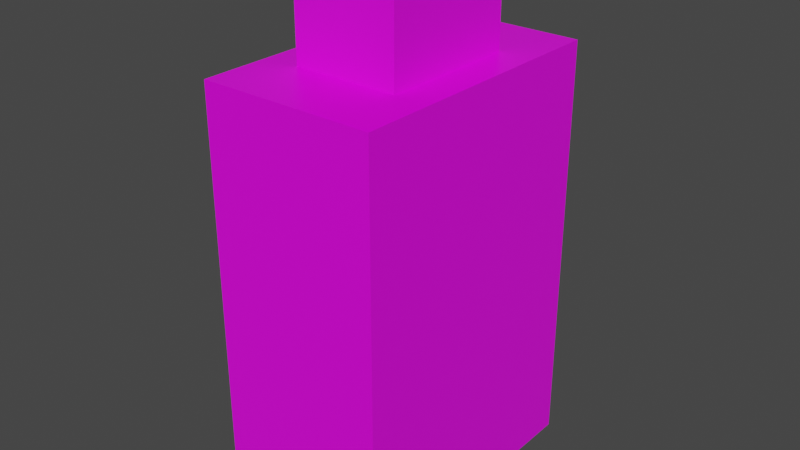 # Source: gel.blend  (saved by Blender 2.93.20; exported with 4.5.12 LTS)
import bpy
from mathutils import Matrix  # noqa: F401  (used for matrix-valued properties, if any)

bpy.ops.wm.read_factory_settings(use_empty=True)
scene = bpy.context.scene
scene.name = 'Scene'

# ---- collections
col_collection = bpy.data.collections.new('Collection'); scene.collection.children.link(col_collection)

# ---- images (referenced by path relative to the original .blend; pixels are not part of the script)
import os
ASSET_DIR = os.environ.get("B2B_ASSET_DIR", "")  # directory of the original .blend (textures are referenced by path, not embedded)
HERE = os.path.dirname(os.path.abspath(__file__))  # packed textures are extracted next to this script under _unpacked/

def load_image(name, relpath, width, height, colorspace="sRGB"):
    """Load a texture the original file referenced (path relative to the .blend, or extracted next to this script)."""
    p = next((c for c in (os.path.join(HERE, relpath), os.path.join(ASSET_DIR, relpath)) if relpath and os.path.exists(c)), "")
    if p:
        img = bpy.data.images.load(p, check_existing=True)
        img.name = name
    else:  # same state as the original file: an image datablock whose file is absent (Cycles renders it pink)
        img = bpy.data.images.new(name, width, height)
        img.source = "FILE"
        img.filepath = "//" + (relpath or name)
    img.colorspace_settings.name = colorspace
    return img
img_body_png = load_image('Body.png', 'Body.png', 1024, 1024, 'sRGB')
img_cap_png = load_image('Cap.png', 'Cap.png', 1024, 1024, 'sRGB')

# ---- materials (node trees are filled in below, after node groups)
mat_material = bpy.data.materials.new('Material')
mat_material.alpha_threshold = 0.0
mat_material.use_transparent_shadow = False
mat_material.line_color = (0.0, 0.0, 0.0, 1.0)
mat_material_001 = bpy.data.materials.new('Material.001')
mat_material_001.use_transparent_shadow = False

# ---- material node trees
mat_material.use_nodes = True; mat_material.node_tree.nodes.clear()
_N = mat_material.node_tree.nodes; _L = mat_material.node_tree.links
n0 = _N.new('ShaderNodeOutputMaterial'); n0.name = 'Material Output'; n0.location = (300, 300)
n1 = _N.new('ShaderNodeBsdfPrincipled'); n1.name = 'Principled BSDF'; n1.location = (10, 300)
n1.distribution = 'GGX'
n1.subsurface_method = 'BURLEY'
n1.inputs[2].default_value = 0.4
n1.inputs[3].default_value = 1.45
n1.inputs[27].default_value = (0.0, 0.0, 0.0, 1.0)
n1.inputs[28].default_value = 1.0
n2 = _N.new('ShaderNodeTexImage'); n2.name = 'Image Texture'; n2.location = (-280, 280)
n2.image = img_body_png
n2.interpolation = 'Closest'
n3 = _N.new('ShaderNodeTexImage'); n3.name = 'Image Texture.001'; n3.location = (-280, 220)
n3.image = img_body_png
_L.new(n1.outputs[0], n0.inputs[0])
_L.new(n2.outputs[0], n1.inputs[0])
n0.is_active_output = True
mat_material_001.use_nodes = True; mat_material_001.node_tree.nodes.clear()
_N = mat_material_001.node_tree.nodes; _L = mat_material_001.node_tree.links
n0 = _N.new('ShaderNodeBsdfPrincipled'); n0.name = 'Principled BSDF'; n0.location = (10, 300)
n0.distribution = 'GGX'
n0.subsurface_method = 'BURLEY'
n0.inputs[3].default_value = 1.45
n0.inputs[27].default_value = (0.0, 0.0, 0.0, 1.0)
n0.inputs[28].default_value = 1.0
n1 = _N.new('ShaderNodeOutputMaterial'); n1.name = 'Material Output'; n1.location = (300, 300)
n2 = _N.new('ShaderNodeTexImage'); n2.name = 'Image Texture'; n2.location = (-280, 280)
n2.image = img_cap_png
n2.interpolation = 'Closest'
n3 = _N.new('ShaderNodeTexImage'); n3.name = 'Image Texture.001'; n3.location = (-280, 220)
n3.image = img_cap_png
n3.interpolation = 'Closest'
_L.new(n0.outputs[0], n1.inputs[0])
_L.new(n2.outputs[0], n0.inputs[0])
n1.is_active_output = True

# ---- world
world_world = bpy.data.worlds.new('World'); scene.world = world_world
world_world.use_nodes = True; world_world.node_tree.nodes.clear()
_N = world_world.node_tree.nodes; _L = world_world.node_tree.links
n0 = _N.new('ShaderNodeOutputWorld'); n0.name = 'World Output'; n0.location = (300, 300)
n1 = _N.new('ShaderNodeBackground'); n1.name = 'Background'; n1.location = (10, 300)
n1.inputs[0].default_value = (0.05088, 0.05088, 0.05088, 1.0)
_L.new(n1.outputs[0], n0.inputs[0])
n0.is_active_output = True
world_world.color = (0.05088, 0.05088, 0.05088)
world_world.use_sun_shadow = False
world_world.sun_shadow_jitter_overblur = 0.0

# ---- meshes
me_cube = bpy.data.meshes.new('Cube')
me_cube.from_pydata([(2.5, 4.0, 6.0), (2.5, 4.0, -6.0), (2.5, -4.0, 6.0), (2.5, -4.0, -6.0), (-2.5, 4.0, 6.0), (-2.5, 4.0, -6.0), (-2.5, -4.0, 6.0), (-2.5, -4.0, -6.0)], [], [(0, 4, 6, 2), (3, 2, 6, 7), (7, 6, 4, 5), (5, 1, 3, 7), (1, 0, 2, 3), (5, 4, 0, 1)])
_uv = me_cube.uv_layers.new(name='UVMap')
_uv.uv.foreach_set('vector', [0.3077, 0.7059, 0.3077, 1.0, 0.0, 1.0, 0.0, 0.7059, 1.0, 2.98e-08, 1.0, 0.7059, 0.8077, 0.7059, 0.8077, -2.98e-08, 0.8077, 2.98e-08, 0.8077, 0.7059, 0.5, 0.7059, 0.5, -2.98e-08, 0.8077, 0.7059, 0.8077, 1.0, 0.5, 1.0, 0.5, 0.7059, 0.3077, 0.0, 0.3077, 0.7059, 0.0, 0.7059, 0.0, 0.0, 0.5, 2.98e-08, 0.5, 0.7059, 0.3077, 0.7059, 0.3077, -2.98e-08])
me_cube.materials.append(mat_material)
me_cube.use_remesh_preserve_volume = False
me_cube.use_remesh_preserve_attributes = False
me_cube.use_mirror_vertex_groups = False
me_cube.update()
me_cube_001 = bpy.data.meshes.new('Cube.001')
me_cube_001.from_pydata([(-1.5, -2.0, 6.0), (-1.5, -2.0, 9.0), (-1.5, 2.0, 6.0), (-1.5, 2.0, 9.0), (1.5, -2.0, 6.0), (1.5, -2.0, 9.0), (1.5, 2.0, 6.0), (1.5, 2.0, 9.0)], [], [(0, 1, 3, 2), (2, 3, 7, 6), (6, 7, 5, 4), (4, 5, 1, 0), (2, 6, 4, 0), (7, 3, 1, 5)])
_uv = me_cube_001.uv_layers.new(name='UVMap')
_uv.uv.foreach_set('vector', [0.5, 0.5, 0.5, 0.0, 0.7857, 0.0, 0.7857, 0.5, 0.2857, 0.5, 0.2857, 0.0, 0.5, 0.0, 0.5, 0.5, -1.49e-08, 0.5, 1.118e-08, -2.98e-08, 0.2857, 2.98e-08, 0.2857, 0.5, 0.7857, 0.5, 0.7857, 0.0, 1.0, 0.0, 1.0, 0.5, -1.49e-08, 1.0, 0.0, 0.5, 0.2857, 0.5, 0.2857, 1.0, 0.5, 1.0, 0.5, 0.5, 0.7857, 0.5, 0.7857, 1.0])
me_cube_001.materials.append(mat_material_001)
me_cube_001.use_remesh_fix_poles = True
me_cube_001.use_remesh_preserve_attributes = False
me_cube_001.update()

# ---- objects
ob_cube = bpy.data.objects.new('Cube', me_cube)
ob_cube_001 = bpy.data.objects.new('Cube.001', me_cube_001)

# ---- transforms, parenting, visibility, modifiers, constraints
ob_cube.location = (0.0, 0.0, 0.0)
ob_cube.lock_rotations_4d = False
ob_cube.empty_display_type = 'ARROWS'
ob_cube.lineart.crease_threshold = 0.0
ob_cube_001.location = (0.0, 0.0, 0.0)

# ---- collection membership
col_collection.objects.link(ob_cube)
col_collection.objects.link(ob_cube_001)

# ---- scene / render settings (as saved in the file)
scene.frame_start = 1; scene.frame_end = 250; scene.frame_set(1)
scene.render.engine = 'BLENDER_EEVEE_NEXT'
scene.cycles.use_denoising = False
scene.cycles.samples = 128
scene.cycles.sampling_pattern = 'TABULATED_SOBOL'
scene.cycles.use_adaptive_sampling = False
scene.cycles.use_light_tree = False
scene.view_settings.view_transform = 'Filmic'
bpy.context.view_layer.update()

# ---- added for rendering (the .blend has no active camera and no usable light): camera, sun
cam_auto = bpy.data.cameras.new('AutoCamera')
cam_auto.lens = 50.0
cam_auto.sensor_width = 36.0
cam_auto.clip_end = 1000.0
ob_auto_camera = bpy.data.objects.new('AutoCamera', cam_auto)
scene.collection.objects.link(ob_auto_camera)
ob_auto_camera.location = (16.395, -19.674, 14.616)
ob_auto_camera.rotation_euler = (1.09748, -7.21219e-08, 0.694738)
scene.camera = ob_auto_camera
light_auto_sun = bpy.data.lights.new('AutoSun', 'SUN')
light_auto_sun.energy = 3.0
light_auto_sun.angle = 0.0523599
ob_auto_sun = bpy.data.objects.new('AutoSun', light_auto_sun)
scene.collection.objects.link(ob_auto_sun)
ob_auto_sun.rotation_euler = (0.872665, 0.174533, 0.523599)
bpy.context.view_layer.update()

